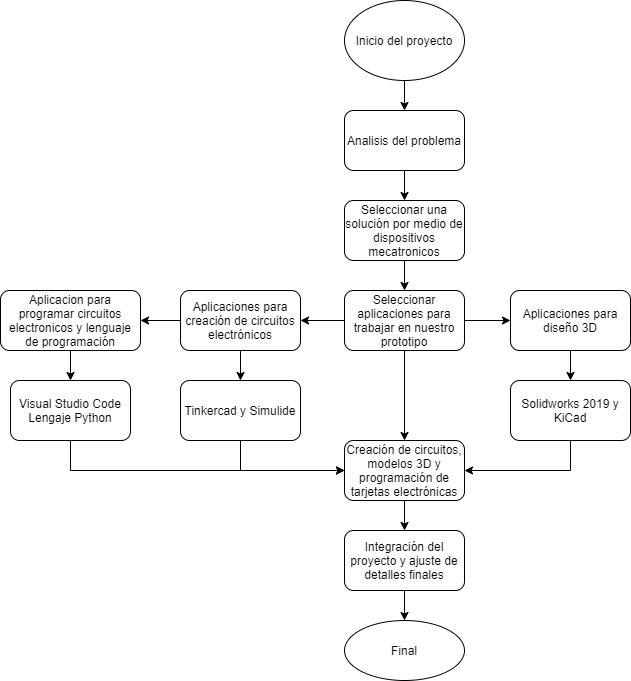

The diagram above was exported from draw.io. Its source (the exported page's mxGraphModel, read from the mxfile embedded in the PNG):
<mxGraphModel dx="1024" dy="592" grid="1" gridSize="10" guides="1" tooltips="1" connect="1" arrows="1" fold="1" page="1" pageScale="1" pageWidth="827" pageHeight="1169" math="0" shadow="0">
  <root>
    <mxCell id="0" />
    <mxCell id="1" parent="0" />
    <mxCell id="_7dv7ogy7qr7vRhkd9mU-5" value="" style="edgeStyle=orthogonalEdgeStyle;rounded=0;orthogonalLoop=1;jettySize=auto;html=1;" edge="1" parent="1" source="_7dv7ogy7qr7vRhkd9mU-1">
      <mxGeometry relative="1" as="geometry">
        <mxPoint x="414" y="200" as="targetPoint" />
      </mxGeometry>
    </mxCell>
    <mxCell id="_7dv7ogy7qr7vRhkd9mU-1" value="Inicio del proyecto" style="ellipse;whiteSpace=wrap;html=1;" vertex="1" parent="1">
      <mxGeometry x="354" y="90" width="120" height="80" as="geometry" />
    </mxCell>
    <mxCell id="_7dv7ogy7qr7vRhkd9mU-7" value="" style="edgeStyle=orthogonalEdgeStyle;rounded=0;orthogonalLoop=1;jettySize=auto;html=1;" edge="1" parent="1" source="_7dv7ogy7qr7vRhkd9mU-4" target="_7dv7ogy7qr7vRhkd9mU-6">
      <mxGeometry relative="1" as="geometry" />
    </mxCell>
    <mxCell id="_7dv7ogy7qr7vRhkd9mU-4" value="Analisis del problema" style="rounded=1;whiteSpace=wrap;html=1;" vertex="1" parent="1">
      <mxGeometry x="354" y="200" width="120" height="60" as="geometry" />
    </mxCell>
    <mxCell id="_7dv7ogy7qr7vRhkd9mU-9" value="" style="edgeStyle=orthogonalEdgeStyle;rounded=0;orthogonalLoop=1;jettySize=auto;html=1;" edge="1" parent="1" source="_7dv7ogy7qr7vRhkd9mU-6" target="_7dv7ogy7qr7vRhkd9mU-8">
      <mxGeometry relative="1" as="geometry" />
    </mxCell>
    <mxCell id="_7dv7ogy7qr7vRhkd9mU-6" value="Seleccionar una solución por medio de dispositivos mecatronicos" style="whiteSpace=wrap;html=1;rounded=1;" vertex="1" parent="1">
      <mxGeometry x="354" y="290" width="120" height="60" as="geometry" />
    </mxCell>
    <mxCell id="_7dv7ogy7qr7vRhkd9mU-13" value="" style="edgeStyle=orthogonalEdgeStyle;rounded=0;orthogonalLoop=1;jettySize=auto;html=1;" edge="1" parent="1" source="_7dv7ogy7qr7vRhkd9mU-8" target="_7dv7ogy7qr7vRhkd9mU-12">
      <mxGeometry relative="1" as="geometry" />
    </mxCell>
    <mxCell id="_7dv7ogy7qr7vRhkd9mU-15" value="" style="edgeStyle=orthogonalEdgeStyle;rounded=0;orthogonalLoop=1;jettySize=auto;html=1;" edge="1" parent="1" source="_7dv7ogy7qr7vRhkd9mU-8" target="_7dv7ogy7qr7vRhkd9mU-14">
      <mxGeometry relative="1" as="geometry" />
    </mxCell>
    <mxCell id="_7dv7ogy7qr7vRhkd9mU-19" value="" style="edgeStyle=orthogonalEdgeStyle;rounded=0;orthogonalLoop=1;jettySize=auto;html=1;" edge="1" parent="1" source="_7dv7ogy7qr7vRhkd9mU-8" target="_7dv7ogy7qr7vRhkd9mU-18">
      <mxGeometry relative="1" as="geometry" />
    </mxCell>
    <mxCell id="_7dv7ogy7qr7vRhkd9mU-8" value="Seleccionar aplicaciones para trabajar en nuestro prototipo" style="whiteSpace=wrap;html=1;rounded=1;" vertex="1" parent="1">
      <mxGeometry x="354" y="380" width="120" height="60" as="geometry" />
    </mxCell>
    <mxCell id="_7dv7ogy7qr7vRhkd9mU-25" value="" style="edgeStyle=orthogonalEdgeStyle;rounded=0;orthogonalLoop=1;jettySize=auto;html=1;" edge="1" parent="1" source="_7dv7ogy7qr7vRhkd9mU-12" target="_7dv7ogy7qr7vRhkd9mU-24">
      <mxGeometry relative="1" as="geometry" />
    </mxCell>
    <mxCell id="_7dv7ogy7qr7vRhkd9mU-12" value="Aplicaciones para diseño 3D" style="whiteSpace=wrap;html=1;rounded=1;" vertex="1" parent="1">
      <mxGeometry x="520" y="380" width="120" height="60" as="geometry" />
    </mxCell>
    <mxCell id="_7dv7ogy7qr7vRhkd9mU-17" value="" style="edgeStyle=orthogonalEdgeStyle;rounded=0;orthogonalLoop=1;jettySize=auto;html=1;" edge="1" parent="1" source="_7dv7ogy7qr7vRhkd9mU-14" target="_7dv7ogy7qr7vRhkd9mU-16">
      <mxGeometry relative="1" as="geometry" />
    </mxCell>
    <mxCell id="_7dv7ogy7qr7vRhkd9mU-21" value="" style="edgeStyle=orthogonalEdgeStyle;rounded=0;orthogonalLoop=1;jettySize=auto;html=1;" edge="1" parent="1" source="_7dv7ogy7qr7vRhkd9mU-14" target="_7dv7ogy7qr7vRhkd9mU-20">
      <mxGeometry relative="1" as="geometry" />
    </mxCell>
    <mxCell id="_7dv7ogy7qr7vRhkd9mU-14" value="Aplicaciones para creación de circuitos electrónicos" style="whiteSpace=wrap;html=1;rounded=1;" vertex="1" parent="1">
      <mxGeometry x="190" y="380" width="120" height="60" as="geometry" />
    </mxCell>
    <mxCell id="_7dv7ogy7qr7vRhkd9mU-23" value="" style="edgeStyle=orthogonalEdgeStyle;rounded=0;orthogonalLoop=1;jettySize=auto;html=1;" edge="1" parent="1" source="_7dv7ogy7qr7vRhkd9mU-16" target="_7dv7ogy7qr7vRhkd9mU-22">
      <mxGeometry relative="1" as="geometry" />
    </mxCell>
    <mxCell id="_7dv7ogy7qr7vRhkd9mU-16" value="Aplicacion para programar circuitos electronicos y lenguaje de programación" style="whiteSpace=wrap;html=1;rounded=1;" vertex="1" parent="1">
      <mxGeometry x="10" y="380" width="140" height="60" as="geometry" />
    </mxCell>
    <mxCell id="_7dv7ogy7qr7vRhkd9mU-27" value="" style="edgeStyle=orthogonalEdgeStyle;rounded=0;orthogonalLoop=1;jettySize=auto;html=1;" edge="1" parent="1" source="_7dv7ogy7qr7vRhkd9mU-18" target="_7dv7ogy7qr7vRhkd9mU-26">
      <mxGeometry relative="1" as="geometry" />
    </mxCell>
    <mxCell id="_7dv7ogy7qr7vRhkd9mU-18" value="Creación de circuitos, modelos 3D y programación de tarjetas electrónicas" style="whiteSpace=wrap;html=1;rounded=1;" vertex="1" parent="1">
      <mxGeometry x="354" y="530" width="120" height="60" as="geometry" />
    </mxCell>
    <mxCell id="_7dv7ogy7qr7vRhkd9mU-28" style="edgeStyle=orthogonalEdgeStyle;rounded=0;orthogonalLoop=1;jettySize=auto;html=1;exitX=0.5;exitY=1;exitDx=0;exitDy=0;entryX=0;entryY=0.5;entryDx=0;entryDy=0;" edge="1" parent="1" source="_7dv7ogy7qr7vRhkd9mU-20" target="_7dv7ogy7qr7vRhkd9mU-18">
      <mxGeometry relative="1" as="geometry" />
    </mxCell>
    <mxCell id="_7dv7ogy7qr7vRhkd9mU-20" value="Tinkercad y Simulide" style="whiteSpace=wrap;html=1;rounded=1;" vertex="1" parent="1">
      <mxGeometry x="190" y="470" width="120" height="60" as="geometry" />
    </mxCell>
    <mxCell id="_7dv7ogy7qr7vRhkd9mU-29" style="edgeStyle=orthogonalEdgeStyle;rounded=0;orthogonalLoop=1;jettySize=auto;html=1;exitX=0.5;exitY=1;exitDx=0;exitDy=0;entryX=0;entryY=0.5;entryDx=0;entryDy=0;" edge="1" parent="1" source="_7dv7ogy7qr7vRhkd9mU-22" target="_7dv7ogy7qr7vRhkd9mU-18">
      <mxGeometry relative="1" as="geometry" />
    </mxCell>
    <mxCell id="_7dv7ogy7qr7vRhkd9mU-22" value="Visual Studio Code&lt;br&gt;Lengaje Python" style="whiteSpace=wrap;html=1;rounded=1;" vertex="1" parent="1">
      <mxGeometry x="20" y="470" width="120" height="60" as="geometry" />
    </mxCell>
    <mxCell id="_7dv7ogy7qr7vRhkd9mU-30" style="edgeStyle=orthogonalEdgeStyle;rounded=0;orthogonalLoop=1;jettySize=auto;html=1;exitX=0.5;exitY=1;exitDx=0;exitDy=0;entryX=1;entryY=0.5;entryDx=0;entryDy=0;" edge="1" parent="1" source="_7dv7ogy7qr7vRhkd9mU-24" target="_7dv7ogy7qr7vRhkd9mU-18">
      <mxGeometry relative="1" as="geometry" />
    </mxCell>
    <mxCell id="_7dv7ogy7qr7vRhkd9mU-24" value="Solidworks 2019 y KiCad" style="whiteSpace=wrap;html=1;rounded=1;" vertex="1" parent="1">
      <mxGeometry x="520" y="470" width="120" height="60" as="geometry" />
    </mxCell>
    <mxCell id="_7dv7ogy7qr7vRhkd9mU-34" value="" style="edgeStyle=orthogonalEdgeStyle;rounded=0;orthogonalLoop=1;jettySize=auto;html=1;" edge="1" parent="1" source="_7dv7ogy7qr7vRhkd9mU-26" target="_7dv7ogy7qr7vRhkd9mU-33">
      <mxGeometry relative="1" as="geometry" />
    </mxCell>
    <mxCell id="_7dv7ogy7qr7vRhkd9mU-26" value="Integración del proyecto y ajuste de detalles finales" style="whiteSpace=wrap;html=1;rounded=1;" vertex="1" parent="1">
      <mxGeometry x="354" y="620" width="120" height="60" as="geometry" />
    </mxCell>
    <mxCell id="_7dv7ogy7qr7vRhkd9mU-33" value="Final" style="ellipse;whiteSpace=wrap;html=1;rounded=1;" vertex="1" parent="1">
      <mxGeometry x="354" y="710" width="120" height="60" as="geometry" />
    </mxCell>
  </root>
</mxGraphModel>